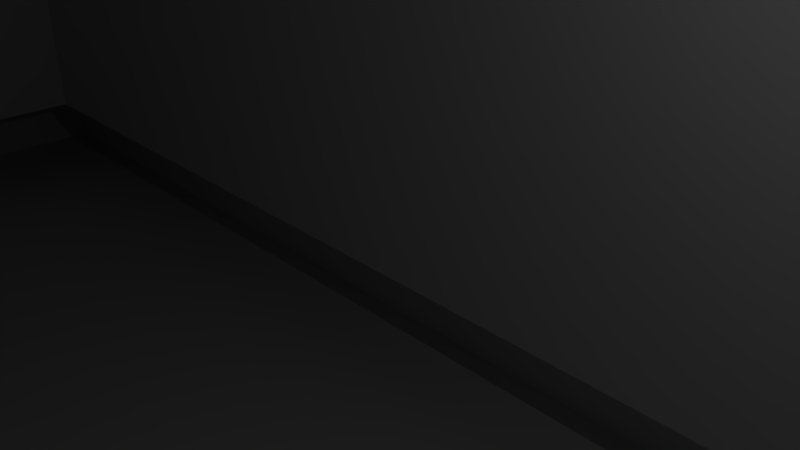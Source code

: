 # Source: Building2.blend  (saved by Blender 2.79.0; exported with 4.5.12 LTS)
import bpy
from mathutils import Matrix  # noqa: F401  (used for matrix-valued properties, if any)

bpy.ops.wm.read_factory_settings(use_empty=True)
scene = bpy.context.scene
scene.name = 'Scene'

# ---- collections
col_collection_1 = bpy.data.collections.new('Collection 1'); scene.collection.children.link(col_collection_1)

# ---- materials (node trees are filled in below, after node groups)
mat_building2 = bpy.data.materials.new('Building2')
mat_building2.alpha_threshold = 0.0
mat_building2.roughness = 0.5

# ---- material node trees
mat_building2.use_nodes = True; mat_building2.node_tree.nodes.clear()
_N = mat_building2.node_tree.nodes; _L = mat_building2.node_tree.links
n0 = _N.new('ShaderNodeOutputMaterial'); n0.name = 'Material Output'; n0.location = (300, 300)
n1 = _N.new('ShaderNodeBsdfDiffuse'); n1.name = 'Diffuse BSDF'; n1.location = (10, 300)
_L.new(n1.outputs[0], n0.inputs[0])
n0.is_active_output = True

# ---- world
world_world = bpy.data.worlds.new('World'); scene.world = world_world
world_world.color = (0.05088, 0.05088, 0.05088)
world_world.use_sun_shadow = False
world_world.sun_shadow_jitter_overblur = 0.0
world_world.cycles.sampling_method = 'MANUAL'

# ---- cameras
cam_camera = bpy.data.cameras.new('Camera')
cam_camera.clip_end = 100.0
cam_camera.lens = 35.0
cam_camera.sensor_width = 32.0
cam_camera.sensor_height = 18.0
cam_camera.ortho_scale = 7.314
cam_camera.dof.focus_distance = 0.0

# ---- lights
light_lamp = bpy.data.lights.new('Lamp', 'POINT')
light_lamp.transmission_factor = 0.0
light_lamp.cutoff_distance = 30.0
light_lamp.energy = 100.0
light_lamp.shadow_buffer_clip_start = 1.001
light_lamp.shadow_soft_size = 0.1
light_lamp.shadow_maximum_resolution = 0.006
light_lamp.use_absolute_resolution = True

# ---- meshes
me_cube = bpy.data.meshes.new('Cube')
me_cube.from_pydata([(-28.95, -7.88, -9.99), (-28.95, -7.88, 41.05), (-28.95, 7.88, -9.99), (-28.95, 7.88, 41.05), (31.16, -7.88, -9.99), (31.16, -7.88, 41.05), (31.16, 7.88, -9.99), (31.16, 7.88, 41.05), (-28.95, -7.88, -6.908), (-28.95, 7.88, -6.908), (31.16, 7.88, -6.908), (31.16, -7.88, -6.908), (-33.19, 10.23, -9.99), (-33.19, -10.23, -9.99), (-33.19, 10.23, -6.908), (35.41, 10.23, -9.99), (35.41, 10.23, -6.908), (35.41, -10.23, -9.99), (35.41, -10.23, -6.908), (-33.19, -10.23, -6.908), (11.13, 7.88, -9.99), (-8.909, 7.88, -9.99), (-8.909, 7.88, 41.05), (11.13, 7.88, 41.05), (-8.909, -7.88, -9.99), (11.13, -7.88, -9.99), (11.13, -7.88, 41.05), (-8.909, -7.88, 41.05), (11.13, -7.88, -6.908), (-8.909, -7.88, -6.908), (-8.909, 7.88, -6.908), (11.13, 7.88, -6.908), (12.54, 10.23, -9.99), (-10.32, 10.23, -9.99), (-10.32, -10.23, -9.99), (12.54, -10.23, -9.99), (12.54, -10.23, -6.908), (-10.32, -10.23, -6.908), (-10.32, 10.23, -6.908), (12.54, 10.23, -6.908), (11.13, -10.73, 41.05), (-8.909, -10.73, 41.05), (11.13, -10.73, -6.908), (-8.909, -10.73, -6.908), (-28.95, -7.88, 12.73), (-28.95, 7.88, 12.73), (31.16, 7.88, 12.73), (31.16, -7.88, 12.73), (11.13, -7.88, 12.73), (-8.909, -7.88, 12.73), (-8.909, 7.88, 12.73), (11.13, 7.88, 12.73), (11.13, -10.73, 12.73), (-8.909, -10.73, 12.73), (-28.95, 7.88, 1.037), (31.16, 7.88, 1.037), (31.16, -7.88, 1.037), (11.13, -7.88, 1.037), (-8.909, -7.88, 1.037), (-8.909, 7.88, 1.037), (11.13, 7.88, 1.037), (11.13, -10.73, 1.037), (-8.909, -10.73, 1.037), (-28.95, -7.88, 1.037), (-28.95, -7.88, 24.45), (-28.95, 7.88, 24.45), (31.16, 7.88, 24.45), (31.16, -7.88, 24.45), (11.13, -7.88, 24.45), (-8.909, -7.88, 24.45), (-8.909, 7.88, 24.45), (11.13, 7.88, 24.45), (11.13, -10.73, 24.45), (-8.909, -10.73, 24.45), (31.16, -20.64, 12.73), (11.13, -20.64, 12.73), (31.16, -20.64, 1.037), (11.13, -20.64, 1.037)], [], [(64, 1, 3, 65), (71, 23, 7, 66), (66, 7, 5, 67), (69, 27, 1, 64), (20, 6, 4, 25), (22, 3, 1, 27), (21, 2, 12, 33), (10, 11, 18, 16), (8, 9, 14, 19), (25, 4, 17, 35), (34, 37, 19, 13), (15, 16, 18, 17), (32, 39, 16, 15), (13, 19, 14, 12), (2, 0, 13, 12), (31, 10, 16, 39), (4, 6, 15, 17), (29, 8, 19, 37), (11, 28, 36, 18), (28, 29, 37, 36), (9, 30, 38, 14), (30, 31, 39, 38), (12, 14, 38, 33), (33, 38, 39, 32), (17, 18, 36, 35), (35, 36, 37, 34), (0, 24, 34, 13), (24, 25, 35, 34), (6, 20, 32, 15), (20, 21, 33, 32), (7, 23, 26, 5), (23, 22, 27, 26), (2, 21, 24, 0), (21, 20, 25, 24), (67, 5, 26, 68), (26, 27, 41, 40), (65, 3, 22, 70), (70, 22, 23, 71), (72, 40, 41, 73), (68, 26, 40, 72), (58, 29, 43, 62), (29, 28, 42, 43), (69, 49, 53, 73), (57, 48, 52, 61), (61, 52, 53, 62), (59, 50, 51, 60), (54, 45, 50, 59), (48, 57, 77, 75), (58, 49, 44, 63), (55, 46, 47, 56), (60, 51, 46, 55), (63, 44, 45, 54), (8, 63, 54, 9), (31, 60, 55, 10), (10, 55, 56, 11), (29, 58, 63, 8), (11, 56, 57, 28), (9, 54, 59, 30), (30, 59, 60, 31), (42, 61, 62, 43), (28, 57, 61, 42), (49, 58, 62, 53), (27, 69, 73, 41), (48, 68, 72, 52), (52, 72, 73, 53), (50, 70, 71, 51), (45, 65, 70, 50), (47, 67, 68, 48), (49, 69, 64, 44), (46, 66, 67, 47), (51, 71, 66, 46), (44, 64, 65, 45), (76, 74, 75, 77), (57, 56, 76, 77), (47, 48, 75, 74), (56, 47, 74, 76)])
_uv = me_cube.uv_layers.new(name='UVMap')
_uv.uv.foreach_set('vector', [0.2333, 0.6337, 0.2333, 0.4965, 0.3622, 0.4965, 0.3622, 0.6337, 0.2565, 0.331, 0.3923, 0.331, 0.3923, 0.4965, 0.2565, 0.4965, 1.56e-08, 0.6337, 0.0, 0.4965, 0.1289, 0.4965, 0.1289, 0.6337, 0.3923, 0.7038, 0.3923, 0.5667, 0.5562, 0.5667, 0.5562, 0.7038, 0.5788, 0.2006, 0.5788, 0.03508, 0.7077, 0.03508, 0.7077, 0.2006, 0.8792, 0.331, 0.8792, 0.4965, 0.7503, 0.4965, 0.7503, 0.331, 0.5788, 0.3661, 0.5788, 0.5316, 0.5596, 0.5667, 0.5596, 0.3778, 0.5404, 0.03508, 0.4115, 0.03508, 0.3923, 0.0, 0.5596, 0.0, 0.4115, 0.5316, 0.5404, 0.5316, 0.5596, 0.5667, 0.3923, 0.5667, 0.7077, 0.2006, 0.7077, 0.03508, 0.727, 0.0, 0.727, 0.1889, 0.9748, 0.5433, 1.0, 0.5433, 1.0, 0.7322, 0.9748, 0.7322, 0.9394, 0.6655, 0.9141, 0.6655, 0.9141, 0.4965, 0.9394, 0.4965, 0.9496, 0.7088, 0.9748, 0.7088, 0.9748, 0.8977, 0.9496, 0.8977, 0.9394, 0.8345, 0.9141, 0.8345, 0.9141, 0.6655, 0.9394, 0.6655, 0.5788, 0.5316, 0.7077, 0.5316, 0.727, 0.5667, 0.5596, 0.5667, 0.5404, 0.2006, 0.5404, 0.03508, 0.5596, 0.0, 0.5596, 0.1889, 0.7077, 0.03508, 0.5788, 0.03508, 0.5596, 0.0, 0.727, 0.0, 0.4115, 0.3661, 0.4115, 0.5316, 0.3923, 0.5667, 0.3923, 0.3778, 0.4115, 0.03508, 0.4115, 0.2006, 0.3923, 0.1889, 0.3923, 0.0, 0.4115, 0.2006, 0.4115, 0.3661, 0.3923, 0.3778, 0.3923, 0.1889, 0.5404, 0.5316, 0.5404, 0.3661, 0.5596, 0.3778, 0.5596, 0.5667, 0.5404, 0.3661, 0.5404, 0.2006, 0.5596, 0.1889, 0.5596, 0.3778, 0.9496, 0.331, 0.9748, 0.331, 0.9748, 0.5199, 0.9496, 0.5199, 0.9496, 0.5199, 0.9748, 0.5199, 0.9748, 0.7088, 0.9496, 0.7088, 0.9748, 0.1655, 1.0, 0.1655, 1.0, 0.3544, 0.9748, 0.3544, 0.9748, 0.3544, 1.0, 0.3544, 1.0, 0.5433, 0.9748, 0.5433, 0.7077, 0.5316, 0.7077, 0.3661, 0.727, 0.3778, 0.727, 0.5667, 0.7077, 0.3661, 0.7077, 0.2006, 0.727, 0.1889, 0.727, 0.3778, 0.5788, 0.03508, 0.5788, 0.2006, 0.5596, 0.1889, 0.5596, 0.0, 0.5788, 0.2006, 0.5788, 0.3661, 0.5596, 0.3778, 0.5596, 0.1889, 0.8792, 0.0, 0.8792, 0.1655, 0.7503, 0.1655, 0.7503, 0.0, 0.8792, 0.1655, 0.8792, 0.331, 0.7503, 0.331, 0.7503, 0.1655, 0.5788, 0.5316, 0.5788, 0.3661, 0.7077, 0.3661, 0.7077, 0.5316, 0.5788, 0.3661, 0.5788, 0.2006, 0.7077, 0.2006, 0.7077, 0.3661, 0.5562, 0.7038, 0.5562, 0.5667, 0.72, 0.5667, 0.72, 0.7038, 0.7503, 0.1655, 0.7503, 0.331, 0.727, 0.331, 0.727, 0.1655, 0.2565, 0.0, 0.3923, 0.0, 0.3923, 0.1655, 0.2565, 0.1655, 0.2565, 0.1655, 0.3923, 0.1655, 0.3923, 0.331, 0.2565, 0.331, 0.727, 0.6337, 0.727, 0.4965, 0.8908, 0.4965, 0.8908, 0.6337, 0.9141, 0.7555, 0.9141, 0.8927, 0.8908, 0.8927, 0.8908, 0.7555, 0.3855, 0.827, 0.3855, 0.8927, 0.3622, 0.8927, 0.3622, 0.827, 0.9141, 1.0, 0.9141, 0.8345, 0.9375, 0.8345, 0.9375, 1.0, 0.3855, 0.6337, 0.3855, 0.7305, 0.3622, 0.7305, 0.3622, 0.6337, 0.9141, 0.5621, 0.9141, 0.6587, 0.8908, 0.6587, 0.8908, 0.5621, 0.727, 0.827, 0.727, 0.7305, 0.8908, 0.7305, 0.8908, 0.827, 0.06498, 0.1655, 0.1606, 0.1655, 0.1606, 0.331, 0.06498, 0.331, 0.06498, 0.0, 0.1606, 1.575e-08, 0.1606, 0.1655, 0.06498, 0.1655, 0.0, 0.8927, 0.09562, 0.8927, 0.09562, 0.9981, 7.8e-09, 0.9981, 0.3923, 0.8972, 0.3923, 0.8006, 0.5562, 0.8006, 0.5562, 0.8972, 2.73e-08, 0.827, 2.34e-08, 0.7305, 0.1289, 0.7305, 0.1289, 0.827, 0.06498, 0.331, 0.1606, 0.331, 0.1606, 0.4965, 0.06498, 0.4965, 0.2333, 0.827, 0.2333, 0.7305, 0.3622, 0.7305, 0.3622, 0.827, 0.2333, 0.8927, 0.2333, 0.827, 0.3622, 0.827, 0.3622, 0.8927, 7.8e-09, 0.331, 0.06498, 0.331, 0.06498, 0.4965, 3.9e-09, 0.4965, 3.51e-08, 0.8927, 2.73e-08, 0.827, 0.1289, 0.827, 0.1289, 0.8927, 0.3923, 0.9628, 0.3923, 0.8972, 0.5562, 0.8972, 0.5562, 0.9628, 0.6605, 0.8006, 0.7255, 0.8006, 0.7255, 0.9662, 0.6605, 0.9662, 0.0, 0.0, 0.06498, 0.0, 0.06498, 0.1655, 0.0, 0.1655, 0.0, 0.1655, 0.06498, 0.1655, 0.06498, 0.331, 7.8e-09, 0.331, 0.727, 0.8927, 0.727, 0.827, 0.8908, 0.827, 0.8908, 0.8927, 0.9141, 0.4965, 0.9141, 0.5621, 0.8908, 0.5621, 0.8908, 0.4965, 0.3855, 0.7305, 0.3855, 0.827, 0.3622, 0.827, 0.3622, 0.7305, 0.3855, 0.4965, 0.3855, 0.6337, 0.3622, 0.6337, 0.3622, 0.4965, 0.9141, 0.6587, 0.9141, 0.7555, 0.8908, 0.7555, 0.8908, 0.6587, 0.727, 0.7305, 0.727, 0.6337, 0.8908, 0.6337, 0.8908, 0.7305, 0.1606, 0.1655, 0.2565, 0.1655, 0.2565, 0.331, 0.1606, 0.331, 0.1606, 1.575e-08, 0.2565, 0.0, 0.2565, 0.1655, 0.1606, 0.1655, 0.5562, 0.8006, 0.5562, 0.7038, 0.72, 0.7038, 0.72, 0.8006, 0.3923, 0.8006, 0.3923, 0.7038, 0.5562, 0.7038, 0.5562, 0.8006, 2.34e-08, 0.7305, 1.56e-08, 0.6337, 0.1289, 0.6337, 0.1289, 0.7305, 0.1606, 0.331, 0.2565, 0.331, 0.2565, 0.4965, 0.1606, 0.4965, 0.2333, 0.7305, 0.2333, 0.6337, 0.3622, 0.6337, 0.3622, 0.7305, 0.8792, 0.1655, 0.9748, 0.1655, 0.9748, 0.331, 0.8792, 0.331, 0.8792, 0.1655, 0.8792, 1.575e-08, 0.9835, 0.0, 0.9835, 0.1655, 0.6605, 0.8006, 0.6605, 0.9662, 0.5562, 0.9662, 0.5562, 0.8006, 0.1289, 0.827, 0.1289, 0.7305, 0.2333, 0.7305, 0.2333, 0.827])
me_cube.materials.append(mat_building2)
me_cube.use_remesh_preserve_volume = False
me_cube.use_remesh_preserve_attributes = False
me_cube.use_mirror_vertex_groups = False
me_cube.update()

# ---- objects
ob_cube = bpy.data.objects.new('Cube', me_cube)
ob_lamp = bpy.data.objects.new('Lamp', light_lamp)
ob_camera = bpy.data.objects.new('Camera', cam_camera)

# ---- transforms, parenting, visibility, modifiers, constraints
ob_cube.location = (0.0, 0.0, 0.0)
ob_cube.lineart.crease_threshold = 0.0
ob_lamp.location = (4.076, 1.005, 5.904)
ob_lamp.rotation_euler = (0.6503, 0.05522, 1.866)
ob_lamp.lock_rotations_4d = False
ob_lamp.empty_display_type = 'ARROWS'
ob_lamp.color = (0.0, 0.0, 0.0, 0.0)
ob_lamp.lineart.crease_threshold = 0.0
ob_camera.location = (7.481, -6.508, 5.344)
ob_camera.rotation_euler = (1.109, 0.0, 0.8149)
ob_camera.lock_rotations_4d = False
ob_camera.empty_display_type = 'ARROWS'
ob_camera.color = (0.0, 0.0, 0.0, 0.0)
ob_camera.display_type = 'WIRE'
ob_camera.lineart.crease_threshold = 0.0

# ---- collection membership
col_collection_1.objects.link(ob_cube)
col_collection_1.objects.link(ob_lamp)
col_collection_1.objects.link(ob_camera)

# ---- scene / render settings (as saved in the file)
scene.camera = ob_camera
scene.frame_start = 1; scene.frame_end = 250; scene.frame_set(1)
scene.render.engine = 'CYCLES'
scene.render.resolution_percentage = 50
scene.render.dither_intensity = 0.0
scene.cycles.use_denoising = False
scene.cycles.samples = 128
scene.cycles.sampling_pattern = 'TABULATED_SOBOL'
scene.cycles.use_adaptive_sampling = False
scene.cycles.use_light_tree = False
scene.cycles.blur_glossy = 0.0
scene.cycles.sample_clamp_indirect = 0.0
scene.view_settings.view_transform = 'Standard'
bpy.context.view_layer.update()
